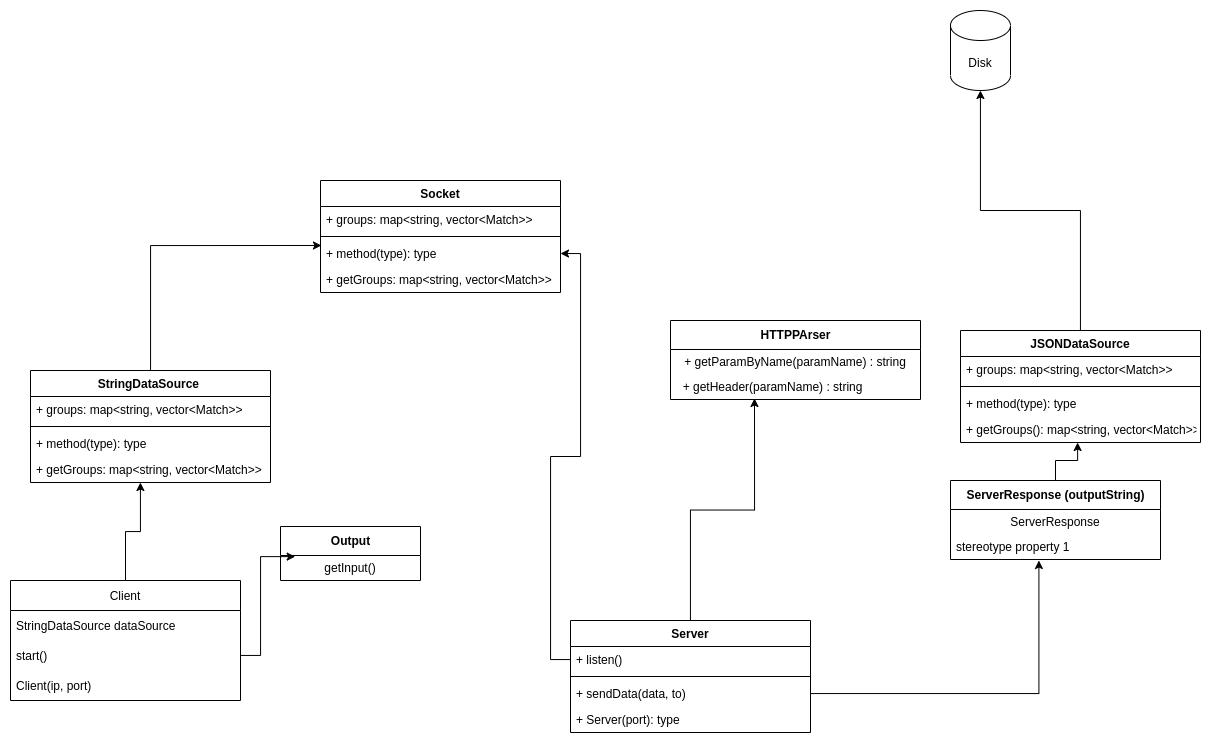

The diagram above was exported from draw.io. Its source (the exported page's mxGraphModel, read from the mxfile embedded in the PNG):
<mxGraphModel dx="1673" dy="1938" grid="1" gridSize="10" guides="1" tooltips="1" connect="1" arrows="1" fold="1" page="1" pageScale="1" pageWidth="850" pageHeight="1100" math="0" shadow="0">
  <root>
    <mxCell id="0" />
    <mxCell id="1" parent="0" />
    <mxCell id="o5yrRB0FbAQIiZtbR-GM-1" style="edgeStyle=orthogonalEdgeStyle;rounded=0;orthogonalLoop=1;jettySize=auto;html=1;entryX=0.458;entryY=1;entryDx=0;entryDy=0;entryPerimeter=0;" parent="1" source="o5yrRB0FbAQIiZtbR-GM-2" target="o5yrRB0FbAQIiZtbR-GM-11" edge="1">
      <mxGeometry relative="1" as="geometry" />
    </mxCell>
    <mxCell id="o5yrRB0FbAQIiZtbR-GM-2" value="Client" style="swimlane;fontStyle=0;childLayout=stackLayout;horizontal=1;startSize=30;horizontalStack=0;resizeParent=1;resizeParentMax=0;resizeLast=0;collapsible=1;marginBottom=0;" parent="1" vertex="1">
      <mxGeometry x="60" y="460" width="230" height="120" as="geometry" />
    </mxCell>
    <mxCell id="o5yrRB0FbAQIiZtbR-GM-3" value="StringDataSource dataSource" style="text;strokeColor=none;fillColor=none;align=left;verticalAlign=middle;spacingLeft=4;spacingRight=4;overflow=hidden;points=[[0,0.5],[1,0.5]];portConstraint=eastwest;rotatable=0;" parent="o5yrRB0FbAQIiZtbR-GM-2" vertex="1">
      <mxGeometry y="30" width="230" height="30" as="geometry" />
    </mxCell>
    <mxCell id="o5yrRB0FbAQIiZtbR-GM-4" value="start()" style="text;strokeColor=none;fillColor=none;align=left;verticalAlign=middle;spacingLeft=4;spacingRight=4;overflow=hidden;points=[[0,0.5],[1,0.5]];portConstraint=eastwest;rotatable=0;" parent="o5yrRB0FbAQIiZtbR-GM-2" vertex="1">
      <mxGeometry y="60" width="230" height="30" as="geometry" />
    </mxCell>
    <mxCell id="o5yrRB0FbAQIiZtbR-GM-5" value="Client(ip, port)" style="text;strokeColor=none;fillColor=none;align=left;verticalAlign=middle;spacingLeft=4;spacingRight=4;overflow=hidden;points=[[0,0.5],[1,0.5]];portConstraint=eastwest;rotatable=0;" parent="o5yrRB0FbAQIiZtbR-GM-2" vertex="1">
      <mxGeometry y="90" width="230" height="30" as="geometry" />
    </mxCell>
    <mxCell id="o5yrRB0FbAQIiZtbR-GM-6" style="edgeStyle=orthogonalEdgeStyle;rounded=0;orthogonalLoop=1;jettySize=auto;html=1;entryX=0.004;entryY=0.192;entryDx=0;entryDy=0;entryPerimeter=0;" parent="1" source="o5yrRB0FbAQIiZtbR-GM-7" target="o5yrRB0FbAQIiZtbR-GM-15" edge="1">
      <mxGeometry relative="1" as="geometry" />
    </mxCell>
    <mxCell id="o5yrRB0FbAQIiZtbR-GM-7" value="StringDataSource " style="swimlane;fontStyle=1;align=center;verticalAlign=top;childLayout=stackLayout;horizontal=1;startSize=26;horizontalStack=0;resizeParent=1;resizeParentMax=0;resizeLast=0;collapsible=1;marginBottom=0;" parent="1" vertex="1">
      <mxGeometry x="80" y="250" width="240" height="112" as="geometry" />
    </mxCell>
    <mxCell id="o5yrRB0FbAQIiZtbR-GM-8" value="+ groups: map&lt;string, vector&lt;Match&gt;&gt;" style="text;strokeColor=none;fillColor=none;align=left;verticalAlign=top;spacingLeft=4;spacingRight=4;overflow=hidden;rotatable=0;points=[[0,0.5],[1,0.5]];portConstraint=eastwest;" parent="o5yrRB0FbAQIiZtbR-GM-7" vertex="1">
      <mxGeometry y="26" width="240" height="26" as="geometry" />
    </mxCell>
    <mxCell id="o5yrRB0FbAQIiZtbR-GM-9" value="" style="line;strokeWidth=1;fillColor=none;align=left;verticalAlign=middle;spacingTop=-1;spacingLeft=3;spacingRight=3;rotatable=0;labelPosition=right;points=[];portConstraint=eastwest;" parent="o5yrRB0FbAQIiZtbR-GM-7" vertex="1">
      <mxGeometry y="52" width="240" height="8" as="geometry" />
    </mxCell>
    <mxCell id="o5yrRB0FbAQIiZtbR-GM-10" value="+ method(type): type" style="text;strokeColor=none;fillColor=none;align=left;verticalAlign=top;spacingLeft=4;spacingRight=4;overflow=hidden;rotatable=0;points=[[0,0.5],[1,0.5]];portConstraint=eastwest;" parent="o5yrRB0FbAQIiZtbR-GM-7" vertex="1">
      <mxGeometry y="60" width="240" height="26" as="geometry" />
    </mxCell>
    <mxCell id="o5yrRB0FbAQIiZtbR-GM-11" value="+ getGroups: map&lt;string, vector&lt;Match&gt;&gt;" style="text;strokeColor=none;fillColor=none;align=left;verticalAlign=top;spacingLeft=4;spacingRight=4;overflow=hidden;rotatable=0;points=[[0,0.5],[1,0.5]];portConstraint=eastwest;" parent="o5yrRB0FbAQIiZtbR-GM-7" vertex="1">
      <mxGeometry y="86" width="240" height="26" as="geometry" />
    </mxCell>
    <mxCell id="o5yrRB0FbAQIiZtbR-GM-12" value="Socket" style="swimlane;fontStyle=1;align=center;verticalAlign=top;childLayout=stackLayout;horizontal=1;startSize=26;horizontalStack=0;resizeParent=1;resizeParentMax=0;resizeLast=0;collapsible=1;marginBottom=0;" parent="1" vertex="1">
      <mxGeometry x="370" y="60" width="240" height="112" as="geometry" />
    </mxCell>
    <mxCell id="o5yrRB0FbAQIiZtbR-GM-13" value="+ groups: map&lt;string, vector&lt;Match&gt;&gt;" style="text;strokeColor=none;fillColor=none;align=left;verticalAlign=top;spacingLeft=4;spacingRight=4;overflow=hidden;rotatable=0;points=[[0,0.5],[1,0.5]];portConstraint=eastwest;" parent="o5yrRB0FbAQIiZtbR-GM-12" vertex="1">
      <mxGeometry y="26" width="240" height="26" as="geometry" />
    </mxCell>
    <mxCell id="o5yrRB0FbAQIiZtbR-GM-14" value="" style="line;strokeWidth=1;fillColor=none;align=left;verticalAlign=middle;spacingTop=-1;spacingLeft=3;spacingRight=3;rotatable=0;labelPosition=right;points=[];portConstraint=eastwest;" parent="o5yrRB0FbAQIiZtbR-GM-12" vertex="1">
      <mxGeometry y="52" width="240" height="8" as="geometry" />
    </mxCell>
    <mxCell id="o5yrRB0FbAQIiZtbR-GM-15" value="+ method(type): type" style="text;strokeColor=none;fillColor=none;align=left;verticalAlign=top;spacingLeft=4;spacingRight=4;overflow=hidden;rotatable=0;points=[[0,0.5],[1,0.5]];portConstraint=eastwest;" parent="o5yrRB0FbAQIiZtbR-GM-12" vertex="1">
      <mxGeometry y="60" width="240" height="26" as="geometry" />
    </mxCell>
    <mxCell id="o5yrRB0FbAQIiZtbR-GM-16" value="+ getGroups: map&lt;string, vector&lt;Match&gt;&gt;" style="text;strokeColor=none;fillColor=none;align=left;verticalAlign=top;spacingLeft=4;spacingRight=4;overflow=hidden;rotatable=0;points=[[0,0.5],[1,0.5]];portConstraint=eastwest;" parent="o5yrRB0FbAQIiZtbR-GM-12" vertex="1">
      <mxGeometry y="86" width="240" height="26" as="geometry" />
    </mxCell>
    <mxCell id="o5yrRB0FbAQIiZtbR-GM-40" style="edgeStyle=orthogonalEdgeStyle;rounded=0;orthogonalLoop=1;jettySize=auto;html=1;entryX=0.336;entryY=0.96;entryDx=0;entryDy=0;entryPerimeter=0;" parent="1" source="o5yrRB0FbAQIiZtbR-GM-17" target="o5yrRB0FbAQIiZtbR-GM-39" edge="1">
      <mxGeometry relative="1" as="geometry" />
    </mxCell>
    <mxCell id="o5yrRB0FbAQIiZtbR-GM-17" value="Server" style="swimlane;fontStyle=1;align=center;verticalAlign=top;childLayout=stackLayout;horizontal=1;startSize=26;horizontalStack=0;resizeParent=1;resizeParentMax=0;resizeLast=0;collapsible=1;marginBottom=0;" parent="1" vertex="1">
      <mxGeometry x="620" y="500" width="240" height="112" as="geometry" />
    </mxCell>
    <mxCell id="o5yrRB0FbAQIiZtbR-GM-18" value="+ listen()" style="text;strokeColor=none;fillColor=none;align=left;verticalAlign=top;spacingLeft=4;spacingRight=4;overflow=hidden;rotatable=0;points=[[0,0.5],[1,0.5]];portConstraint=eastwest;" parent="o5yrRB0FbAQIiZtbR-GM-17" vertex="1">
      <mxGeometry y="26" width="240" height="26" as="geometry" />
    </mxCell>
    <mxCell id="o5yrRB0FbAQIiZtbR-GM-19" value="" style="line;strokeWidth=1;fillColor=none;align=left;verticalAlign=middle;spacingTop=-1;spacingLeft=3;spacingRight=3;rotatable=0;labelPosition=right;points=[];portConstraint=eastwest;strokeColor=inherit;" parent="o5yrRB0FbAQIiZtbR-GM-17" vertex="1">
      <mxGeometry y="52" width="240" height="8" as="geometry" />
    </mxCell>
    <mxCell id="o5yrRB0FbAQIiZtbR-GM-20" value="+ sendData(data, to)" style="text;strokeColor=none;fillColor=none;align=left;verticalAlign=top;spacingLeft=4;spacingRight=4;overflow=hidden;rotatable=0;points=[[0,0.5],[1,0.5]];portConstraint=eastwest;" parent="o5yrRB0FbAQIiZtbR-GM-17" vertex="1">
      <mxGeometry y="60" width="240" height="26" as="geometry" />
    </mxCell>
    <mxCell id="o5yrRB0FbAQIiZtbR-GM-21" value="+ Server(port): type" style="text;strokeColor=none;fillColor=none;align=left;verticalAlign=top;spacingLeft=4;spacingRight=4;overflow=hidden;rotatable=0;points=[[0,0.5],[1,0.5]];portConstraint=eastwest;" parent="o5yrRB0FbAQIiZtbR-GM-17" vertex="1">
      <mxGeometry y="86" width="240" height="26" as="geometry" />
    </mxCell>
    <mxCell id="o5yrRB0FbAQIiZtbR-GM-22" style="edgeStyle=orthogonalEdgeStyle;rounded=0;orthogonalLoop=1;jettySize=auto;html=1;entryX=1;entryY=0.5;entryDx=0;entryDy=0;" parent="1" source="o5yrRB0FbAQIiZtbR-GM-18" target="o5yrRB0FbAQIiZtbR-GM-15" edge="1">
      <mxGeometry relative="1" as="geometry" />
    </mxCell>
    <mxCell id="o5yrRB0FbAQIiZtbR-GM-23" style="edgeStyle=orthogonalEdgeStyle;rounded=0;orthogonalLoop=1;jettySize=auto;html=1;entryX=0.421;entryY=1.04;entryDx=0;entryDy=0;entryPerimeter=0;" parent="1" source="o5yrRB0FbAQIiZtbR-GM-20" target="o5yrRB0FbAQIiZtbR-GM-32" edge="1">
      <mxGeometry relative="1" as="geometry">
        <mxPoint x="982.98" y="179" as="targetPoint" />
      </mxGeometry>
    </mxCell>
    <mxCell id="2tImfKFM8idpUSWPFXND-2" style="edgeStyle=orthogonalEdgeStyle;rounded=0;orthogonalLoop=1;jettySize=auto;html=1;" edge="1" parent="1" source="o5yrRB0FbAQIiZtbR-GM-24" target="2tImfKFM8idpUSWPFXND-1">
      <mxGeometry relative="1" as="geometry" />
    </mxCell>
    <mxCell id="o5yrRB0FbAQIiZtbR-GM-24" value="JSONDataSource&#10;" style="swimlane;fontStyle=1;align=center;verticalAlign=top;childLayout=stackLayout;horizontal=1;startSize=26;horizontalStack=0;resizeParent=1;resizeParentMax=0;resizeLast=0;collapsible=1;marginBottom=0;" parent="1" vertex="1">
      <mxGeometry x="1010" y="210" width="240" height="112" as="geometry" />
    </mxCell>
    <mxCell id="o5yrRB0FbAQIiZtbR-GM-25" value="+ groups: map&lt;string, vector&lt;Match&gt;&gt;" style="text;strokeColor=none;fillColor=none;align=left;verticalAlign=top;spacingLeft=4;spacingRight=4;overflow=hidden;rotatable=0;points=[[0,0.5],[1,0.5]];portConstraint=eastwest;" parent="o5yrRB0FbAQIiZtbR-GM-24" vertex="1">
      <mxGeometry y="26" width="240" height="26" as="geometry" />
    </mxCell>
    <mxCell id="o5yrRB0FbAQIiZtbR-GM-26" value="" style="line;strokeWidth=1;fillColor=none;align=left;verticalAlign=middle;spacingTop=-1;spacingLeft=3;spacingRight=3;rotatable=0;labelPosition=right;points=[];portConstraint=eastwest;" parent="o5yrRB0FbAQIiZtbR-GM-24" vertex="1">
      <mxGeometry y="52" width="240" height="8" as="geometry" />
    </mxCell>
    <mxCell id="o5yrRB0FbAQIiZtbR-GM-27" value="+ method(type): type" style="text;strokeColor=none;fillColor=none;align=left;verticalAlign=top;spacingLeft=4;spacingRight=4;overflow=hidden;rotatable=0;points=[[0,0.5],[1,0.5]];portConstraint=eastwest;" parent="o5yrRB0FbAQIiZtbR-GM-24" vertex="1">
      <mxGeometry y="60" width="240" height="26" as="geometry" />
    </mxCell>
    <mxCell id="o5yrRB0FbAQIiZtbR-GM-28" value="+ getGroups(): map&lt;string, vector&lt;Match&gt;&gt;" style="text;strokeColor=none;fillColor=none;align=left;verticalAlign=top;spacingLeft=4;spacingRight=4;overflow=hidden;rotatable=0;points=[[0,0.5],[1,0.5]];portConstraint=eastwest;" parent="o5yrRB0FbAQIiZtbR-GM-24" vertex="1">
      <mxGeometry y="86" width="240" height="26" as="geometry" />
    </mxCell>
    <mxCell id="o5yrRB0FbAQIiZtbR-GM-29" style="edgeStyle=orthogonalEdgeStyle;rounded=0;orthogonalLoop=1;jettySize=auto;html=1;entryX=0.488;entryY=1;entryDx=0;entryDy=0;entryPerimeter=0;" parent="1" source="o5yrRB0FbAQIiZtbR-GM-30" target="o5yrRB0FbAQIiZtbR-GM-28" edge="1">
      <mxGeometry relative="1" as="geometry" />
    </mxCell>
    <mxCell id="o5yrRB0FbAQIiZtbR-GM-30" value="ServerResponse (outputString)" style="swimlane;fontStyle=1;align=center;verticalAlign=middle;childLayout=stackLayout;horizontal=1;startSize=29;horizontalStack=0;resizeParent=1;resizeParentMax=0;resizeLast=0;collapsible=0;marginBottom=0;html=1;" parent="1" vertex="1">
      <mxGeometry x="1000" y="360" width="210" height="79" as="geometry" />
    </mxCell>
    <mxCell id="o5yrRB0FbAQIiZtbR-GM-31" value="ServerResponse" style="text;html=1;strokeColor=none;fillColor=none;align=center;verticalAlign=middle;spacingLeft=4;spacingRight=4;overflow=hidden;rotatable=0;points=[[0,0.5],[1,0.5]];portConstraint=eastwest;" parent="o5yrRB0FbAQIiZtbR-GM-30" vertex="1">
      <mxGeometry y="29" width="210" height="25" as="geometry" />
    </mxCell>
    <mxCell id="o5yrRB0FbAQIiZtbR-GM-32" value="stereotype property 1" style="text;html=1;strokeColor=none;fillColor=none;align=left;verticalAlign=middle;spacingLeft=4;spacingRight=4;overflow=hidden;rotatable=0;points=[[0,0.5],[1,0.5]];portConstraint=eastwest;" parent="o5yrRB0FbAQIiZtbR-GM-30" vertex="1">
      <mxGeometry y="54" width="210" height="25" as="geometry" />
    </mxCell>
    <mxCell id="o5yrRB0FbAQIiZtbR-GM-33" value="Output" style="swimlane;fontStyle=1;align=center;verticalAlign=middle;childLayout=stackLayout;horizontal=1;startSize=29;horizontalStack=0;resizeParent=1;resizeParentMax=0;resizeLast=0;collapsible=0;marginBottom=0;html=1;" parent="1" vertex="1">
      <mxGeometry x="330" y="406" width="140" height="54" as="geometry" />
    </mxCell>
    <mxCell id="o5yrRB0FbAQIiZtbR-GM-34" value="getInput()" style="text;html=1;strokeColor=none;fillColor=none;align=center;verticalAlign=middle;spacingLeft=4;spacingRight=4;overflow=hidden;rotatable=0;points=[[0,0.5],[1,0.5]];portConstraint=eastwest;" parent="o5yrRB0FbAQIiZtbR-GM-33" vertex="1">
      <mxGeometry y="29" width="140" height="25" as="geometry" />
    </mxCell>
    <mxCell id="o5yrRB0FbAQIiZtbR-GM-37" value="HTTPPArser" style="swimlane;fontStyle=1;align=center;verticalAlign=middle;childLayout=stackLayout;horizontal=1;startSize=29;horizontalStack=0;resizeParent=1;resizeParentMax=0;resizeLast=0;collapsible=0;marginBottom=0;html=1;" parent="1" vertex="1">
      <mxGeometry x="720" y="200" width="250" height="79" as="geometry" />
    </mxCell>
    <mxCell id="o5yrRB0FbAQIiZtbR-GM-38" value="+ getParamByName(paramName) : string" style="text;html=1;strokeColor=none;fillColor=none;align=center;verticalAlign=middle;spacingLeft=4;spacingRight=4;overflow=hidden;rotatable=0;points=[[0,0.5],[1,0.5]];portConstraint=eastwest;" parent="o5yrRB0FbAQIiZtbR-GM-37" vertex="1">
      <mxGeometry y="29" width="250" height="25" as="geometry" />
    </mxCell>
    <mxCell id="o5yrRB0FbAQIiZtbR-GM-39" value="&amp;nbsp; + getHeader(paramName) : string" style="text;html=1;strokeColor=none;fillColor=none;align=left;verticalAlign=middle;spacingLeft=4;spacingRight=4;overflow=hidden;rotatable=0;points=[[0,0.5],[1,0.5]];portConstraint=eastwest;" parent="o5yrRB0FbAQIiZtbR-GM-37" vertex="1">
      <mxGeometry y="54" width="250" height="25" as="geometry" />
    </mxCell>
    <mxCell id="2tImfKFM8idpUSWPFXND-1" value="Disk" style="shape=cylinder3;whiteSpace=wrap;html=1;boundedLbl=1;backgroundOutline=1;size=15;" vertex="1" parent="1">
      <mxGeometry x="1000" y="-110" width="60" height="80" as="geometry" />
    </mxCell>
    <mxCell id="2tImfKFM8idpUSWPFXND-3" style="edgeStyle=orthogonalEdgeStyle;rounded=0;orthogonalLoop=1;jettySize=auto;html=1;entryX=0.105;entryY=0.045;entryDx=0;entryDy=0;entryPerimeter=0;" edge="1" parent="1" source="o5yrRB0FbAQIiZtbR-GM-4" target="o5yrRB0FbAQIiZtbR-GM-34">
      <mxGeometry relative="1" as="geometry" />
    </mxCell>
  </root>
</mxGraphModel>